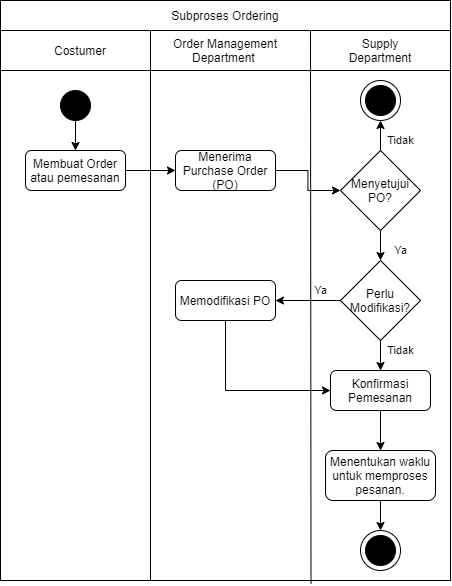

The diagram above was exported from draw.io. Its source (the exported page's mxGraphModel, read from the mxfile embedded in the PNG):
<mxGraphModel dx="1456" dy="-3659" grid="1" gridSize="10" guides="1" tooltips="1" connect="1" arrows="1" fold="1" page="1" pageScale="1" pageWidth="850" pageHeight="1100" math="0" shadow="0">
  <root>
    <mxCell id="0" />
    <mxCell id="1" parent="0" />
    <mxCell id="2" value="" style="shape=internalStorage;whiteSpace=wrap;html=1;backgroundOutline=1;dx=150;dy=40;" vertex="1" parent="1">
      <mxGeometry x="160" y="4460" width="450" height="550" as="geometry" />
    </mxCell>
    <mxCell id="3" value="Costumer" style="text;html=1;strokeColor=none;fillColor=none;align=center;verticalAlign=middle;whiteSpace=wrap;rounded=0;" vertex="1" parent="1">
      <mxGeometry x="220" y="4470" width="40" height="20" as="geometry" />
    </mxCell>
    <mxCell id="4" value="" style="endArrow=none;html=1;exitX=0.69;exitY=1.006;exitDx=0;exitDy=0;exitPerimeter=0;" edge="1" source="2" parent="1">
      <mxGeometry width="50" height="50" relative="1" as="geometry">
        <mxPoint x="470" y="4810" as="sourcePoint" />
        <mxPoint x="469.9999999999998" y="4460" as="targetPoint" />
      </mxGeometry>
    </mxCell>
    <mxCell id="5" value="Order Management Department&amp;nbsp;" style="text;html=1;strokeColor=none;fillColor=none;align=center;verticalAlign=middle;whiteSpace=wrap;rounded=0;" vertex="1" parent="1">
      <mxGeometry x="320" y="4470" width="130" height="20" as="geometry" />
    </mxCell>
    <mxCell id="6" value="Supply Department" style="text;html=1;strokeColor=none;fillColor=none;align=center;verticalAlign=middle;whiteSpace=wrap;rounded=0;" vertex="1" parent="1">
      <mxGeometry x="520" y="4470" width="40" height="20" as="geometry" />
    </mxCell>
    <mxCell id="7" style="edgeStyle=orthogonalEdgeStyle;rounded=0;orthogonalLoop=1;jettySize=auto;html=1;" edge="1" source="8" target="13" parent="1">
      <mxGeometry relative="1" as="geometry" />
    </mxCell>
    <mxCell id="8" value="" style="ellipse;whiteSpace=wrap;html=1;aspect=fixed;fillColor=#000000;" vertex="1" parent="1">
      <mxGeometry x="220" y="4520" width="30" height="30" as="geometry" />
    </mxCell>
    <mxCell id="9" value="Tidak" style="edgeStyle=orthogonalEdgeStyle;rounded=0;orthogonalLoop=1;jettySize=auto;html=1;entryX=0.5;entryY=1;entryDx=0;entryDy=0;" edge="1" source="11" target="18" parent="1">
      <mxGeometry x="0.2" y="-20" relative="1" as="geometry">
        <mxPoint x="540" y="4560" as="targetPoint" />
        <mxPoint as="offset" />
      </mxGeometry>
    </mxCell>
    <mxCell id="10" value="Ya" style="edgeStyle=orthogonalEdgeStyle;rounded=0;orthogonalLoop=1;jettySize=auto;html=1;" edge="1" source="11" target="22" parent="1">
      <mxGeometry x="0.6" y="20" relative="1" as="geometry">
        <mxPoint as="offset" />
      </mxGeometry>
    </mxCell>
    <mxCell id="11" value="Menyetujui PO?" style="rhombus;whiteSpace=wrap;html=1;fillColor=#FFFFFF;" vertex="1" parent="1">
      <mxGeometry x="500" y="4580" width="80" height="80" as="geometry" />
    </mxCell>
    <mxCell id="12" style="edgeStyle=orthogonalEdgeStyle;rounded=0;orthogonalLoop=1;jettySize=auto;html=1;entryX=0;entryY=0.5;entryDx=0;entryDy=0;" edge="1" source="13" target="16" parent="1">
      <mxGeometry relative="1" as="geometry" />
    </mxCell>
    <mxCell id="13" value="Membuat Order atau pemesanan" style="rounded=1;whiteSpace=wrap;html=1;fillColor=#FFFFFF;" vertex="1" parent="1">
      <mxGeometry x="185" y="4580" width="100" height="40" as="geometry" />
    </mxCell>
    <mxCell id="14" value="Subproses Ordering" style="rounded=0;whiteSpace=wrap;html=1;" vertex="1" parent="1">
      <mxGeometry x="160" y="4430" width="450" height="30" as="geometry" />
    </mxCell>
    <mxCell id="15" style="edgeStyle=orthogonalEdgeStyle;rounded=0;orthogonalLoop=1;jettySize=auto;html=1;entryX=0;entryY=0.5;entryDx=0;entryDy=0;" edge="1" source="16" target="11" parent="1">
      <mxGeometry relative="1" as="geometry" />
    </mxCell>
    <mxCell id="16" value="Menerima Purchase Order (PO)" style="rounded=1;whiteSpace=wrap;html=1;fillColor=#FFFFFF;" vertex="1" parent="1">
      <mxGeometry x="335" y="4580" width="100" height="40" as="geometry" />
    </mxCell>
    <mxCell id="17" value="" style="group" vertex="1" connectable="0" parent="1">
      <mxGeometry x="520" y="4510" width="40" height="40" as="geometry" />
    </mxCell>
    <mxCell id="18" value="" style="ellipse;whiteSpace=wrap;html=1;aspect=fixed;fillColor=#FFFFFF;" vertex="1" parent="17">
      <mxGeometry width="40" height="40" as="geometry" />
    </mxCell>
    <mxCell id="19" value="" style="ellipse;whiteSpace=wrap;html=1;aspect=fixed;fillColor=#000000;" vertex="1" parent="17">
      <mxGeometry x="5" y="5" width="30" height="30" as="geometry" />
    </mxCell>
    <mxCell id="20" value="Ya" style="edgeStyle=orthogonalEdgeStyle;rounded=0;orthogonalLoop=1;jettySize=auto;html=1;entryX=1;entryY=0.5;entryDx=0;entryDy=0;" edge="1" source="22" target="24" parent="1">
      <mxGeometry x="-0.3846" y="-10" relative="1" as="geometry">
        <mxPoint as="offset" />
      </mxGeometry>
    </mxCell>
    <mxCell id="21" value="Tidak" style="edgeStyle=orthogonalEdgeStyle;rounded=0;orthogonalLoop=1;jettySize=auto;html=1;entryX=0.5;entryY=0;entryDx=0;entryDy=0;" edge="1" source="22" target="26" parent="1">
      <mxGeometry x="0.2001" y="20" relative="1" as="geometry">
        <mxPoint as="offset" />
      </mxGeometry>
    </mxCell>
    <mxCell id="22" value="Perlu Modifikasi?" style="rhombus;whiteSpace=wrap;html=1;fillColor=#FFFFFF;" vertex="1" parent="1">
      <mxGeometry x="500" y="4690" width="80" height="80" as="geometry" />
    </mxCell>
    <mxCell id="23" style="edgeStyle=orthogonalEdgeStyle;rounded=0;orthogonalLoop=1;jettySize=auto;html=1;entryX=0;entryY=0.5;entryDx=0;entryDy=0;" edge="1" source="24" target="26" parent="1">
      <mxGeometry relative="1" as="geometry">
        <Array as="points">
          <mxPoint x="385" y="4820" />
        </Array>
      </mxGeometry>
    </mxCell>
    <mxCell id="24" value="Memodifikasi PO" style="rounded=1;whiteSpace=wrap;html=1;fillColor=#FFFFFF;" vertex="1" parent="1">
      <mxGeometry x="335" y="4710" width="100" height="40" as="geometry" />
    </mxCell>
    <mxCell id="25" style="edgeStyle=orthogonalEdgeStyle;rounded=0;orthogonalLoop=1;jettySize=auto;html=1;" edge="1" source="26" target="28" parent="1">
      <mxGeometry relative="1" as="geometry" />
    </mxCell>
    <mxCell id="26" value="Konfirmasi Pemesanan" style="rounded=1;whiteSpace=wrap;html=1;fillColor=#FFFFFF;" vertex="1" parent="1">
      <mxGeometry x="490" y="4800" width="100" height="40" as="geometry" />
    </mxCell>
    <mxCell id="27" style="edgeStyle=orthogonalEdgeStyle;rounded=0;orthogonalLoop=1;jettySize=auto;html=1;entryX=0.5;entryY=0;entryDx=0;entryDy=0;" edge="1" source="28" target="30" parent="1">
      <mxGeometry relative="1" as="geometry" />
    </mxCell>
    <mxCell id="28" value="Menentukan waklu untuk memproses pesanan." style="rounded=1;whiteSpace=wrap;html=1;fillColor=#FFFFFF;" vertex="1" parent="1">
      <mxGeometry x="485" y="4880" width="110" height="50" as="geometry" />
    </mxCell>
    <mxCell id="29" value="" style="group" vertex="1" connectable="0" parent="1">
      <mxGeometry x="520" y="4960" width="40" height="40" as="geometry" />
    </mxCell>
    <mxCell id="30" value="" style="ellipse;whiteSpace=wrap;html=1;aspect=fixed;fillColor=#FFFFFF;" vertex="1" parent="29">
      <mxGeometry width="40" height="40" as="geometry" />
    </mxCell>
    <mxCell id="31" value="" style="ellipse;whiteSpace=wrap;html=1;aspect=fixed;fillColor=#000000;" vertex="1" parent="29">
      <mxGeometry x="5" y="5" width="30" height="30" as="geometry" />
    </mxCell>
  </root>
</mxGraphModel>